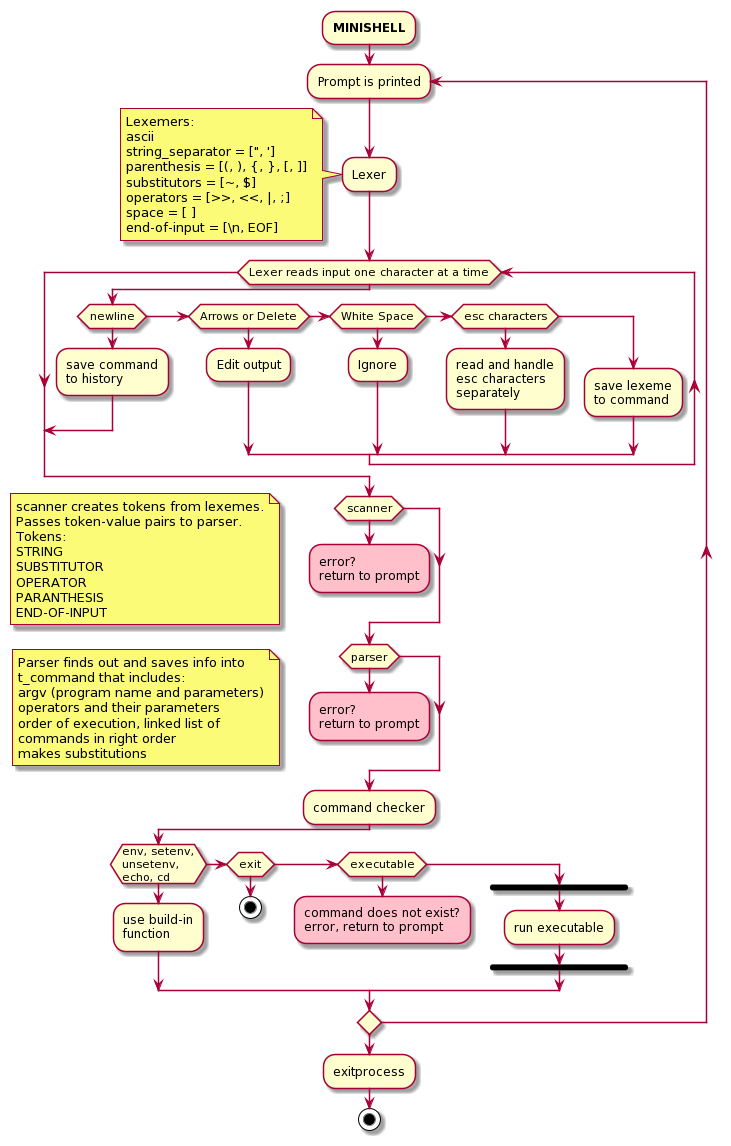

The diagram above was rendered by PlantUML. Its source (embedded in the PNG):
@startuml
:**MINISHELL**;
repeat :Prompt is printed;
:Lexer;
note left
Lexemers:
ascii
string_separator = [", ']
parenthesis = [(, ), {, }, [, ]]
substitutors = [~, $]
operators = [>>, <<, |, ;]
space = [ ]
end-of-input = [\n, EOF]
end note
while (Lexer reads input one character at a time)
  if (newline) then
    :save command
to history;
    break;
  else if (Arrows or Delete) then
    :Edit output;
  else if (White Space) then
    :Ignore;
  else if (esc characters)
    :read and handle
esc characters
separately;
else
:save lexeme
to command;
endif
endwhile
if (scanner)
  #pink:error?
return to prompt;
  kill
endif
note left
scanner creates tokens from lexemes.
Passes token-value pairs to parser.
Tokens:
STRING
SUBSTITUTOR
OPERATOR
PARANTHESIS
END-OF-INPUT
end note
if (parser)
 #pink:error?
return to prompt;
  kill
endif
note left
Parser finds out and saves info into
t_command that includes:
argv (program name and parameters)
operators and their parameters
order of execution, linked list of
commands in right order
makes substitutions
end note
:command checker;
  if (env, setenv,
unsetenv,
echo, cd) then
    :use build-in
function;
  else if (exit) then
     stop;
  else if (executable) then
     #pink:command does not exist?
error, return to prompt;
     kill
else
     fork
       :run executable;
     end fork
endif
repeat while ()
:exitprocess;
stop;
@enduml